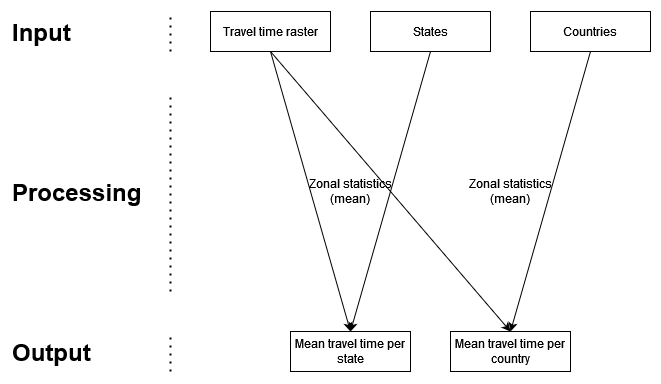

The diagram above was exported from draw.io. Its source (the exported page's mxGraphModel, read from the mxfile embedded in the PNG):
<mxGraphModel dx="1562" dy="854" grid="1" gridSize="10" guides="1" tooltips="1" connect="1" arrows="1" fold="1" page="0" pageScale="1" pageWidth="850" pageHeight="1100" math="0" shadow="0">
  <root>
    <mxCell id="0" />
    <mxCell id="1" parent="0" />
    <mxCell id="ySlDb-rM-HuEXQJ25sTJ-1" value="Travel time raster" style="rounded=0;whiteSpace=wrap;html=1;" parent="1" vertex="1">
      <mxGeometry x="240" y="40" width="120" height="40" as="geometry" />
    </mxCell>
    <mxCell id="ySlDb-rM-HuEXQJ25sTJ-10" value="&lt;h1 style=&quot;margin-top: 0px;&quot;&gt;Input&lt;/h1&gt;" style="text;html=1;whiteSpace=wrap;overflow=hidden;rounded=0;" parent="1" vertex="1">
      <mxGeometry x="40" y="40" width="70" height="40" as="geometry" />
    </mxCell>
    <mxCell id="ySlDb-rM-HuEXQJ25sTJ-31" value="&lt;h1 style=&quot;margin-top: 0px;&quot;&gt;Output&lt;/h1&gt;" style="text;html=1;whiteSpace=wrap;overflow=hidden;rounded=0;" parent="1" vertex="1">
      <mxGeometry x="40" y="360" width="100" height="40" as="geometry" />
    </mxCell>
    <mxCell id="ySlDb-rM-HuEXQJ25sTJ-33" value="&lt;h1 style=&quot;margin-top: 0px;&quot;&gt;Processing&lt;/h1&gt;" style="text;html=1;whiteSpace=wrap;overflow=hidden;rounded=0;" parent="1" vertex="1">
      <mxGeometry x="40" y="200" width="140" height="40" as="geometry" />
    </mxCell>
    <mxCell id="ySlDb-rM-HuEXQJ25sTJ-34" value="" style="endArrow=none;dashed=1;html=1;dashPattern=1 3;strokeWidth=2;rounded=0;" parent="1" edge="1">
      <mxGeometry width="50" height="50" relative="1" as="geometry">
        <mxPoint x="200" y="80" as="sourcePoint" />
        <mxPoint x="200" y="40" as="targetPoint" />
      </mxGeometry>
    </mxCell>
    <mxCell id="ySlDb-rM-HuEXQJ25sTJ-35" value="" style="endArrow=none;dashed=1;html=1;dashPattern=1 3;strokeWidth=2;rounded=0;" parent="1" edge="1">
      <mxGeometry width="50" height="50" relative="1" as="geometry">
        <mxPoint x="200" y="320" as="sourcePoint" />
        <mxPoint x="200" y="120" as="targetPoint" />
      </mxGeometry>
    </mxCell>
    <mxCell id="ySlDb-rM-HuEXQJ25sTJ-36" value="" style="endArrow=none;dashed=1;html=1;dashPattern=1 3;strokeWidth=2;rounded=0;" parent="1" edge="1">
      <mxGeometry width="50" height="50" relative="1" as="geometry">
        <mxPoint x="200" y="400" as="sourcePoint" />
        <mxPoint x="200" y="360" as="targetPoint" />
      </mxGeometry>
    </mxCell>
    <mxCell id="DrDVU3Ht0lz9oGVluDeD-2" value="States" style="rounded=0;whiteSpace=wrap;html=1;" parent="1" vertex="1">
      <mxGeometry x="400" y="40" width="120" height="40" as="geometry" />
    </mxCell>
    <mxCell id="TJDSw7oSP8KHN9eS5Zqy-4" value="&lt;div&gt;Countries&lt;/div&gt;" style="rounded=0;whiteSpace=wrap;html=1;" vertex="1" parent="1">
      <mxGeometry x="560" y="40" width="120" height="40" as="geometry" />
    </mxCell>
    <mxCell id="TJDSw7oSP8KHN9eS5Zqy-5" value="Mean travel time per state" style="rounded=0;whiteSpace=wrap;html=1;" vertex="1" parent="1">
      <mxGeometry x="320" y="360" width="120" height="40" as="geometry" />
    </mxCell>
    <mxCell id="TJDSw7oSP8KHN9eS5Zqy-6" value="Mean travel time per country" style="rounded=0;whiteSpace=wrap;html=1;" vertex="1" parent="1">
      <mxGeometry x="480" y="360" width="120" height="40" as="geometry" />
    </mxCell>
    <mxCell id="TJDSw7oSP8KHN9eS5Zqy-7" value="Zonal statistics (mean)" style="text;html=1;align=center;verticalAlign=middle;whiteSpace=wrap;rounded=0;" vertex="1" parent="1">
      <mxGeometry x="490" y="200" width="100" height="40" as="geometry" />
    </mxCell>
    <mxCell id="TJDSw7oSP8KHN9eS5Zqy-8" value="" style="endArrow=classic;html=1;rounded=0;entryX=0.5;entryY=0;entryDx=0;entryDy=0;exitX=0.5;exitY=1;exitDx=0;exitDy=0;" edge="1" parent="1" source="ySlDb-rM-HuEXQJ25sTJ-1" target="TJDSw7oSP8KHN9eS5Zqy-5">
      <mxGeometry width="50" height="50" relative="1" as="geometry">
        <mxPoint x="350" y="310" as="sourcePoint" />
        <mxPoint x="410" y="330" as="targetPoint" />
      </mxGeometry>
    </mxCell>
    <mxCell id="TJDSw7oSP8KHN9eS5Zqy-9" value="" style="endArrow=classic;html=1;rounded=0;exitX=0.5;exitY=1;exitDx=0;exitDy=0;entryX=0.5;entryY=0;entryDx=0;entryDy=0;" edge="1" parent="1" source="ySlDb-rM-HuEXQJ25sTJ-1" target="TJDSw7oSP8KHN9eS5Zqy-6">
      <mxGeometry width="50" height="50" relative="1" as="geometry">
        <mxPoint x="360" y="380" as="sourcePoint" />
        <mxPoint x="410" y="330" as="targetPoint" />
      </mxGeometry>
    </mxCell>
    <mxCell id="TJDSw7oSP8KHN9eS5Zqy-10" value="" style="endArrow=classic;html=1;rounded=0;entryX=0.5;entryY=0;entryDx=0;entryDy=0;exitX=0.5;exitY=1;exitDx=0;exitDy=0;" edge="1" parent="1" source="DrDVU3Ht0lz9oGVluDeD-2" target="TJDSw7oSP8KHN9eS5Zqy-5">
      <mxGeometry width="50" height="50" relative="1" as="geometry">
        <mxPoint x="360" y="380" as="sourcePoint" />
        <mxPoint x="410" y="330" as="targetPoint" />
      </mxGeometry>
    </mxCell>
    <mxCell id="TJDSw7oSP8KHN9eS5Zqy-11" value="" style="endArrow=classic;html=1;rounded=0;exitX=0.5;exitY=1;exitDx=0;exitDy=0;entryX=0.5;entryY=0;entryDx=0;entryDy=0;" edge="1" parent="1" source="TJDSw7oSP8KHN9eS5Zqy-4" target="TJDSw7oSP8KHN9eS5Zqy-6">
      <mxGeometry width="50" height="50" relative="1" as="geometry">
        <mxPoint x="360" y="380" as="sourcePoint" />
        <mxPoint x="680" y="130" as="targetPoint" />
      </mxGeometry>
    </mxCell>
    <mxCell id="TJDSw7oSP8KHN9eS5Zqy-12" value="Zonal statistics (mean)" style="text;html=1;align=center;verticalAlign=middle;whiteSpace=wrap;rounded=0;" vertex="1" parent="1">
      <mxGeometry x="330" y="200" width="100" height="40" as="geometry" />
    </mxCell>
  </root>
</mxGraphModel>